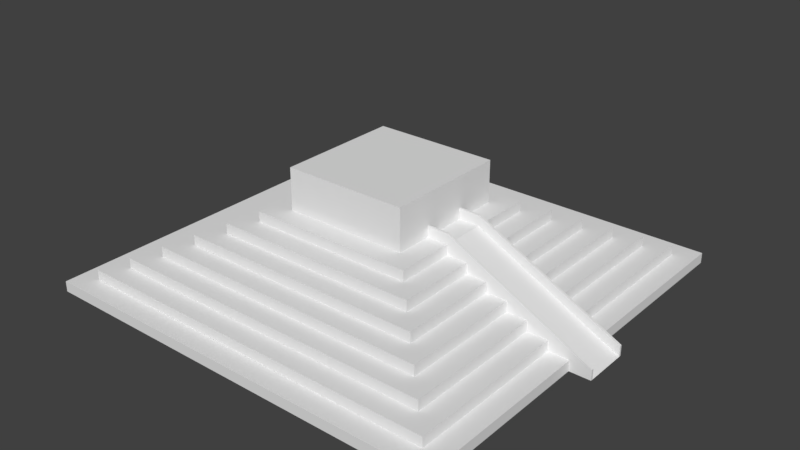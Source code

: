# Source: Pyramid.blend  (saved by Blender 2.79.0; exported with 4.5.12 LTS)
import bpy
from mathutils import Matrix  # noqa: F401  (used for matrix-valued properties, if any)

bpy.ops.wm.read_factory_settings(use_empty=True)
scene = bpy.context.scene
scene.name = 'Scene'

# ---- collections
col_collection_1 = bpy.data.collections.new('Collection 1'); scene.collection.children.link(col_collection_1)

# ---- materials (node trees are filled in below, after node groups)
mat_material = bpy.data.materials.new('Material')
mat_material.alpha_threshold = 0.0
mat_material.use_transparent_shadow = False
mat_material.roughness = 0.5
mat_material.line_color = (0.0, 0.0, 0.0, 1.0)

# ---- material node trees

# ---- world
world_world = bpy.data.worlds.new('World'); scene.world = world_world
world_world.color = (0.05088, 0.05088, 0.05088)
world_world.use_sun_shadow = False
world_world.sun_shadow_jitter_overblur = 0.0
world_world.cycles.sampling_method = 'MANUAL'

# ---- meshes
me_cube = bpy.data.meshes.new('Cube')
me_cube.from_pydata([(1.0, 1.0, 0.0), (-1.0, 1.0, 0.0), (0.9, 0.9, 1.0), (0.9, -0.9, 1.0), (-0.9, -0.9, 1.0), (-0.9, 0.9, 1.0), (1.0, 1.0, 1.0), (1.0, -1.0, 1.0), (-1.0, 1.0, 1.0), (-1.0, -1.0, 1.0), (0.8, 0.8, 2.0), (0.8, -0.8, 2.0), (-0.8, 0.8, 2.0), (-0.8, -0.8, 2.0), (0.9, 0.9, 2.0), (0.9, -0.9, 2.0), (-0.9, 0.9, 2.0), (-0.9, -0.9, 2.0), (0.7, 0.7, 3.0), (0.7, -0.7, 3.0), (-0.7, 0.7, 3.0), (-0.7, -0.7, 3.0), (0.8, 0.8, 3.0), (0.8, -0.8, 3.0), (-0.8, 0.8, 3.0), (-0.8, -0.8, 3.0), (0.6, 0.6, 4.0), (0.6, -0.6, 4.0), (-0.6, 0.6, 4.0), (-0.6, -0.6, 4.0), (0.7, 0.7, 4.0), (0.7, -0.7, 4.0), (-0.7, 0.7, 4.0), (-0.7, -0.7, 4.0), (0.5, 0.5, 5.0), (0.5, -0.5, 5.0), (-0.5, 0.5, 5.0), (-0.5, -0.5, 5.0), (0.6, 0.6, 5.0), (0.6, -0.6, 5.0), (-0.6, 0.6, 5.0), (-0.6, -0.6, 5.0), (0.4, 0.4, 6.0), (0.4, -0.4, 6.0), (-0.4, 0.4, 6.0), (-0.4, -0.4, 6.0), (0.5, 0.5, 6.0), (0.5, -0.5, 6.0), (-0.5, 0.5, 6.0), (-0.5, -0.5, 6.0), (0.3, 0.3, 7.0), (0.3, -0.3, 7.0), (-0.3, 0.3, 7.0), (-0.3, -0.3, 7.0), (0.4, 0.4, 7.0), (0.4, -0.4, 7.0), (-0.4, 0.4, 7.0), (-0.4, -0.4, 7.0), (0.3, 0.3, 11.0), (0.3, -0.3, 11.0), (-0.3, 0.3, 11.0), (-0.3, -0.3, 11.0), (1.0, -1.0, 0.0), (-1.0, -1.0, 0.0), (1.0, -1.0, 1.0), (-1.0, -1.0, 1.0), (0.9, -0.9, 1.0), (-0.9, -0.9, 1.0), (0.9, -0.9, 2.0), (-0.9, -0.9, 2.0), (0.8, -0.8, 2.0), (-0.8, -0.8, 2.0), (0.8, -0.8, 3.0), (-0.8, -0.8, 3.0), (0.7, -0.7, 3.0), (-0.7, -0.7, 3.0), (0.7, -0.7, 4.0), (-0.7, -0.7, 4.0), (0.6, -0.6, 4.0), (-0.6, -0.6, 4.0), (0.6, -0.6, 5.0), (-0.6, -0.6, 5.0), (0.5, -0.5, 5.0), (-0.5, -0.5, 5.0), (0.5, -0.5, 6.0), (-0.5, -0.5, 6.0), (0.4, -0.4, 6.0), (-0.4, -0.4, 6.0), (0.4, -0.4, 7.0), (-0.4, -0.4, 7.0), (0.3, -0.3, 7.0), (-0.3, -0.3, 7.0), (0.3, -0.3, 11.0), (-0.3, -0.3, 11.0), (-1.0, 0.1, 0.0), (-1.0, 0.1, 1.0), (-0.9, 0.1, 1.0), (-0.9, 0.1, 2.0), (-0.8, 0.1, 2.0), (-0.8, 0.1, 3.0), (-0.7, 0.1, 3.0), (-0.7, 0.1, 4.0), (-0.6, 0.1, 4.0), (-0.6, 0.1, 5.0), (-0.5, 0.1, 5.0), (-0.5, 0.1, 6.0), (-0.4, 0.1, 6.0), (-0.4, 0.1, 7.0), (-0.3, 0.1, 7.0), (-0.3, 0.1, 11.0), (1.0, 0.1, 0.0), (1.0, 0.1, 1.0), (0.9, 0.1, 1.0), (0.9, 0.1, 2.0), (0.8, 0.1, 2.0), (0.8, 0.1, 3.0), (0.7, 0.1, 3.0), (0.7, 0.1, 4.0), (0.6, 0.1, 4.0), (0.6, 0.1, 5.0), (0.5, 0.1, 5.0), (0.5, 0.1, 6.0), (0.4, 0.1, 6.0), (0.4, 0.1, 7.0), (0.3, 0.1, 7.0), (0.3, 0.1, 11.0), (1.0, -0.1224, 0.0), (1.0, -0.1224, 1.0), (0.9, -0.1224, 1.0), (0.9, -0.1224, 2.0), (0.8, -0.1224, 2.0), (0.8, -0.1224, 3.0), (0.7, -0.1224, 3.0), (0.7, -0.1224, 4.0), (0.6, -0.1224, 4.0), (0.6, -0.1224, 5.0), (0.5, -0.1224, 5.0), (0.5, -0.1224, 6.0), (0.4, -0.1224, 6.0), (0.4, -0.1224, 7.0), (0.3, -0.1224, 7.0), (0.3, -0.1224, 11.0), (-1.0, -0.1224, 0.0), (-1.0, -0.1224, 1.0), (-0.9, -0.1224, 1.0), (-0.9, -0.1224, 2.0), (-0.8, -0.1224, 2.0), (-0.8, -0.1224, 3.0), (-0.7, -0.1224, 3.0), (-0.7, -0.1224, 4.0), (-0.6, -0.1224, 4.0), (-0.6, -0.1224, 5.0), (-0.5, -0.1224, 5.0), (-0.5, -0.1224, 6.0), (-0.4, -0.1224, 6.0), (-0.4, -0.1224, 7.0), (-0.3, -0.1224, 7.0), (-0.3, -0.1224, 11.0), (1.1, 0.1, 0.0), (1.1, -0.1224, 0.0), (0.4, -0.1224, 8.0), (0.3, -0.1224, 8.0), (1.1, -0.1224, 1.0), (0.3, -0.1124, 7.0), (0.4, -0.1124, 7.0), (1.1, -0.1124, 0.0), (0.3, -0.1124, 8.0), (0.4, -0.1124, 8.0), (1.1, -0.1124, 1.0), (0.4, 0.1, 8.0), (0.3, 0.1, 8.0), (1.1, 0.1, 1.0), (0.3, 0.09, 7.0), (0.4, 0.09, 7.0), (1.1, 0.09, 0.0), (0.3, 0.09, 8.0), (0.4, 0.09, 8.0), (1.1, 0.09, 1.0)], [], [(4, 3, 15, 17), (65, 63, 62, 64), (94, 95, 8, 1), (6, 0, 1, 8), (66, 3, 7, 64), (5, 2, 6, 8), (3, 4, 9, 7), (96, 5, 8, 95), (13, 11, 23, 25), (112, 2, 14, 113), (67, 4, 17, 69), (2, 5, 16, 14), (70, 11, 15, 68), (12, 10, 14, 16), (11, 13, 17, 15), (98, 12, 16, 97), (75, 21, 33, 77), (114, 10, 22, 115), (71, 13, 25, 73), (10, 12, 24, 22), (74, 19, 23, 72), (20, 18, 22, 24), (19, 21, 25, 23), (100, 20, 24, 99), (79, 29, 41, 81), (18, 20, 32, 30), (21, 19, 31, 33), (116, 18, 30, 117), (78, 27, 31, 76), (28, 26, 30, 32), (27, 29, 33, 31), (102, 28, 32, 101), (37, 35, 47, 49), (26, 28, 40, 38), (29, 27, 39, 41), (118, 26, 38, 119), (82, 35, 39, 80), (36, 34, 38, 40), (35, 37, 41, 39), (104, 36, 40, 103), (45, 43, 55, 57), (120, 34, 46, 121), (83, 37, 49, 85), (34, 36, 48, 46), (86, 43, 47, 84), (44, 42, 46, 48), (43, 45, 49, 47), (106, 44, 48, 105), (91, 53, 61, 93), (122, 42, 54, 123), (87, 45, 57, 89), (42, 44, 56, 54), (90, 51, 55, 88), (52, 50, 54, 56), (51, 53, 57, 55), (108, 52, 56, 107), (92, 93, 61, 59), (50, 52, 60, 58), (53, 51, 59, 61), (124, 50, 58, 125), (51, 90, 92, 59), (141, 157, 93, 92), (53, 91, 89, 57), (140, 90, 88, 139), (154, 87, 89, 155), (43, 86, 88, 55), (156, 91, 93, 157), (45, 87, 85, 49), (138, 86, 84, 137), (152, 83, 85, 153), (35, 82, 84, 47), (37, 83, 81, 41), (136, 82, 80, 135), (27, 78, 80, 39), (29, 79, 77, 33), (134, 78, 76, 133), (19, 74, 76, 31), (150, 79, 81, 151), (21, 75, 73, 25), (132, 74, 72, 131), (146, 71, 73, 147), (11, 70, 72, 23), (148, 75, 77, 149), (13, 71, 69, 17), (130, 70, 68, 129), (144, 67, 69, 145), (3, 66, 68, 15), (4, 67, 65, 9), (128, 66, 64, 127), (126, 127, 64, 62), (126, 62, 63, 142), (0, 110, 94, 1), (0, 6, 111, 110), (2, 112, 111, 6), (5, 96, 97, 16), (10, 114, 113, 14), (20, 100, 101, 32), (12, 98, 99, 24), (18, 116, 115, 22), (28, 102, 103, 40), (26, 118, 117, 30), (34, 120, 119, 38), (36, 104, 105, 48), (42, 122, 121, 46), (52, 108, 109, 60), (44, 106, 107, 56), (50, 124, 123, 54), (58, 60, 109, 125), (140, 124, 125, 141), (156, 108, 107, 155), (138, 122, 123, 139), (154, 106, 105, 153), (152, 104, 103, 151), (150, 102, 101, 149), (148, 100, 99, 147), (146, 98, 97, 145), (144, 96, 95, 143), (142, 143, 95, 94), (63, 65, 143, 142), (67, 144, 143, 65), (66, 128, 129, 68), (71, 146, 145, 69), (70, 130, 131, 72), (75, 148, 147, 73), (74, 132, 133, 76), (79, 150, 149, 77), (78, 134, 135, 80), (83, 152, 151, 81), (82, 136, 137, 84), (87, 154, 153, 85), (86, 138, 139, 88), (91, 156, 155, 89), (90, 140, 141, 92), (110, 126, 142, 94), (96, 144, 145, 97), (100, 148, 149, 101), (98, 146, 147, 99), (102, 150, 151, 103), (104, 152, 153, 105), (108, 156, 157, 109), (106, 154, 155, 107), (124, 140, 139, 123), (125, 109, 157, 141), (165, 164, 173, 174), (126, 159, 139, 138), (110, 158, 159, 126), (122, 123, 158, 110), (162, 168, 167, 160), (159, 165, 168, 162), (164, 167, 168, 165), (164, 163, 166, 167), (139, 164, 165, 159), (140, 161, 166, 163), (139, 140, 163, 164), (161, 160, 167, 166), (161, 140, 139, 159, 162, 160), (169, 176, 177, 171), (158, 174, 173, 123), (174, 177, 176, 173), (172, 173, 176, 175), (170, 124, 172, 175), (171, 177, 174, 158), (169, 170, 175, 176), (124, 123, 173, 172), (170, 169, 171, 158, 123, 124)])
me_cube.materials.append(mat_material)
me_cube.use_remesh_preserve_volume = False
me_cube.use_remesh_preserve_attributes = False
me_cube.use_mirror_vertex_groups = False
me_cube.update()

# ---- objects
ob_pyramid = bpy.data.objects.new('Pyramid', me_cube)

# ---- transforms, parenting, visibility, modifiers, constraints
ob_pyramid.location = (0.0, 0.0, 0.0)
ob_pyramid.scale = (20.0, 20.0, 1.0)
ob_pyramid.lock_rotations_4d = False
ob_pyramid.empty_display_type = 'ARROWS'
ob_pyramid.lineart.crease_threshold = 0.0

# ---- collection membership
col_collection_1.objects.link(ob_pyramid)

# ---- scene / render settings (as saved in the file)
scene.frame_start = 1; scene.frame_end = 250; scene.frame_set(0)
scene.render.engine = 'BLENDER_EEVEE_NEXT'
scene.render.resolution_percentage = 50
scene.render.dither_intensity = 0.0
scene.cycles.use_denoising = False
scene.cycles.samples = 128
scene.cycles.sampling_pattern = 'TABULATED_SOBOL'
scene.cycles.use_adaptive_sampling = False
scene.cycles.use_light_tree = False
scene.cycles.blur_glossy = 0.0
scene.cycles.sample_clamp_indirect = 0.0
scene.view_settings.view_transform = 'Standard'
bpy.context.view_layer.update()

# ---- added for rendering (the .blend has no active camera and no usable light): camera, sun
cam_auto = bpy.data.cameras.new('AutoCamera')
cam_auto.lens = 50.0
cam_auto.sensor_width = 36.0
cam_auto.clip_end = 1000.0
ob_auto_camera = bpy.data.objects.new('AutoCamera', cam_auto)
scene.collection.objects.link(ob_auto_camera)
ob_auto_camera.location = (55.6196, -65.5435, 49.1957)
ob_auto_camera.rotation_euler = (1.09748, -7.21219e-08, 0.694738)
scene.camera = ob_auto_camera
light_auto_sun = bpy.data.lights.new('AutoSun', 'SUN')
light_auto_sun.energy = 3.0
light_auto_sun.angle = 0.0523599
ob_auto_sun = bpy.data.objects.new('AutoSun', light_auto_sun)
scene.collection.objects.link(ob_auto_sun)
ob_auto_sun.rotation_euler = (0.872665, 0.174533, 0.523599)
bpy.context.view_layer.update()
